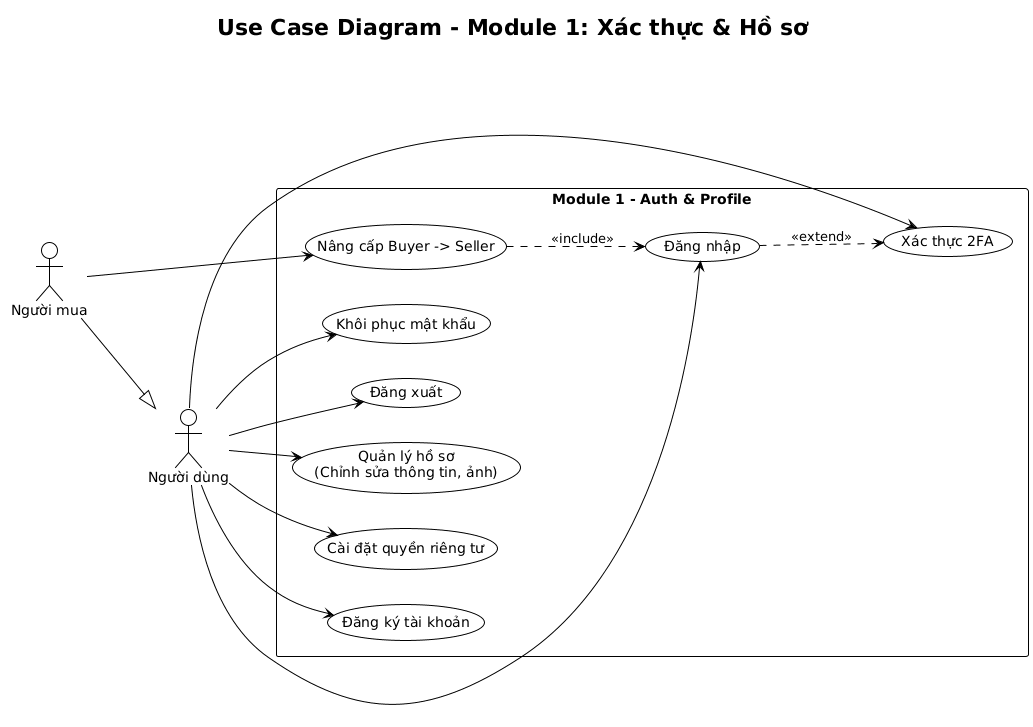

The diagram above was rendered by PlantUML. Its source (embedded in the PNG):
@startuml
!theme plain
left to right direction
title Use Case Diagram - Module 1: Xác thực & Hồ sơ

actor "Người dùng" as User
actor "Người mua" as Buyer
Buyer --|> User

rectangle "Module 1 - Auth & Profile" {
  usecase "Đăng ký tài khoản" as UC11
  usecase "Đăng nhập" as UC12
  usecase "Xác thực 2FA" as UC13
  usecase "Khôi phục mật khẩu" as UC14
  usecase "Đăng xuất" as UC15
  usecase "Quản lý hồ sơ\n(Chỉnh sửa thông tin, ảnh)" as UC16
  usecase "Cài đặt quyền riêng tư" as UC17
  usecase "Nâng cấp Buyer -> Seller" as UC18
}

User --> UC11
User --> UC12
User --> UC13
User --> UC14
User --> UC15
User --> UC16
User --> UC17

Buyer --> UC18

UC12 ..> UC13 : <<extend>>
UC18 ..> UC12 : <<include>>
@enduml